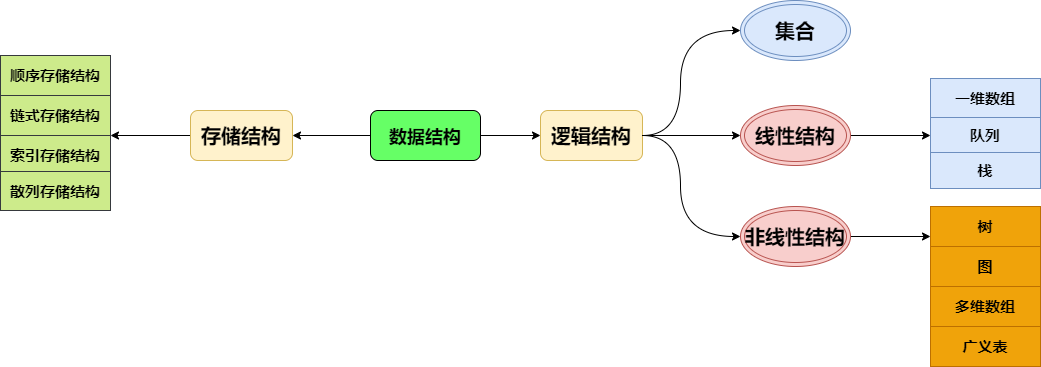

The diagram above was exported from draw.io. Its source (the exported page's mxGraphModel, read from the mxfile embedded in the PNG):
<mxGraphModel dx="742" dy="575" grid="1" gridSize="10" guides="1" tooltips="1" connect="1" arrows="1" fold="1" page="1" pageScale="1" pageWidth="1600" pageHeight="900" background="none" math="0" shadow="0">
  <root>
    <mxCell id="0" />
    <mxCell id="1" parent="0" />
    <mxCell id="23" style="edgeStyle=orthogonalEdgeStyle;curved=1;rounded=0;orthogonalLoop=1;jettySize=auto;html=1;" parent="1" source="3" target="22" edge="1">
      <mxGeometry relative="1" as="geometry" />
    </mxCell>
    <mxCell id="3" value="&lt;b&gt;&lt;font style=&quot;font-size: 18px&quot; color=&quot;#000000&quot;&gt;数据结构&lt;/font&gt;&lt;/b&gt;" style="rounded=1;whiteSpace=wrap;html=1;fillColor=#66FF66;fontSize=20;strokeColor=#000000;" parent="1" vertex="1">
      <mxGeometry x="570" y="840" width="110" height="50" as="geometry" />
    </mxCell>
    <mxCell id="4" value="" style="endArrow=classic;html=1;entryX=0;entryY=0.5;entryDx=0;entryDy=0;exitX=1;exitY=0.5;exitDx=0;exitDy=0;" parent="1" source="3" edge="1">
      <mxGeometry width="50" height="50" relative="1" as="geometry">
        <mxPoint x="690" y="865" as="sourcePoint" />
        <mxPoint x="740" y="865" as="targetPoint" />
      </mxGeometry>
    </mxCell>
    <mxCell id="9" style="edgeStyle=orthogonalEdgeStyle;curved=1;rounded=0;orthogonalLoop=1;jettySize=auto;html=1;exitX=1;exitY=0.5;exitDx=0;exitDy=0;entryX=0;entryY=0.5;entryDx=0;entryDy=0;" parent="1" source="5" target="10" edge="1">
      <mxGeometry relative="1" as="geometry">
        <mxPoint x="930" y="865" as="targetPoint" />
      </mxGeometry>
    </mxCell>
    <mxCell id="5" value="&lt;font style=&quot;font-size: 20px&quot; color=&quot;#000000&quot;&gt;&lt;b&gt;逻辑结构&lt;/b&gt;&lt;/font&gt;" style="rounded=1;whiteSpace=wrap;html=1;strokeColor=#d6b656;fillColor=#fff2cc;" parent="1" vertex="1">
      <mxGeometry x="740" y="840" width="102" height="50" as="geometry" />
    </mxCell>
    <mxCell id="7" value="" style="edgeStyle=orthogonalEdgeStyle;elbow=horizontal;endArrow=classic;html=1;exitX=1;exitY=0.5;exitDx=0;exitDy=0;curved=1;entryX=0;entryY=0.5;entryDx=0;entryDy=0;" parent="1" source="5" target="8" edge="1">
      <mxGeometry width="50" height="50" relative="1" as="geometry">
        <mxPoint x="860" y="850" as="sourcePoint" />
        <mxPoint x="950" y="760" as="targetPoint" />
        <Array as="points">
          <mxPoint x="880" y="865" />
          <mxPoint x="880" y="760" />
        </Array>
      </mxGeometry>
    </mxCell>
    <mxCell id="8" value="&lt;font style=&quot;font-size: 20px&quot; color=&quot;#000000&quot;&gt;&lt;b&gt;集合&lt;/b&gt;&lt;/font&gt;" style="ellipse;shape=doubleEllipse;whiteSpace=wrap;html=1;strokeColor=#6c8ebf;fillColor=#dae8fc;" parent="1" vertex="1">
      <mxGeometry x="940" y="730" width="110" height="60" as="geometry" />
    </mxCell>
    <mxCell id="13" style="edgeStyle=orthogonalEdgeStyle;curved=1;rounded=0;orthogonalLoop=1;jettySize=auto;html=1;exitX=1;exitY=0.5;exitDx=0;exitDy=0;" parent="1" source="10" target="16" edge="1">
      <mxGeometry relative="1" as="geometry">
        <mxPoint x="1130" y="864" as="targetPoint" />
      </mxGeometry>
    </mxCell>
    <mxCell id="10" value="&lt;font style=&quot;font-size: 20px&quot; color=&quot;#000000&quot;&gt;&lt;b&gt;线性结构&lt;/b&gt;&lt;/font&gt;" style="ellipse;shape=doubleEllipse;whiteSpace=wrap;html=1;strokeColor=#b85450;fillColor=#f8cecc;" parent="1" vertex="1">
      <mxGeometry x="940" y="835" width="110" height="60" as="geometry" />
    </mxCell>
    <mxCell id="11" value="" style="edgeStyle=orthogonalEdgeStyle;elbow=vertical;endArrow=classic;html=1;exitX=1;exitY=0.5;exitDx=0;exitDy=0;curved=1;entryX=0;entryY=0.5;entryDx=0;entryDy=0;" parent="1" source="5" target="12" edge="1">
      <mxGeometry width="50" height="50" relative="1" as="geometry">
        <mxPoint x="860" y="980" as="sourcePoint" />
        <mxPoint x="950" y="920" as="targetPoint" />
        <Array as="points">
          <mxPoint x="880" y="865" />
          <mxPoint x="880" y="966" />
        </Array>
      </mxGeometry>
    </mxCell>
    <mxCell id="18" style="edgeStyle=orthogonalEdgeStyle;curved=1;rounded=0;orthogonalLoop=1;jettySize=auto;html=1;entryX=0;entryY=0.75;entryDx=0;entryDy=0;" parent="1" source="12" target="19" edge="1">
      <mxGeometry relative="1" as="geometry">
        <mxPoint x="1120" y="966" as="targetPoint" />
      </mxGeometry>
    </mxCell>
    <mxCell id="12" value="&lt;font style=&quot;font-size: 20px&quot; color=&quot;#000000&quot;&gt;&lt;b&gt;非线性结构&lt;/b&gt;&lt;/font&gt;" style="ellipse;shape=doubleEllipse;whiteSpace=wrap;html=1;strokeColor=#b85450;fillColor=#f8cecc;" parent="1" vertex="1">
      <mxGeometry x="940" y="936" width="110" height="60" as="geometry" />
    </mxCell>
    <mxCell id="15" value="&lt;b&gt;&lt;font style=&quot;font-size: 15px&quot; color=&quot;#000000&quot;&gt;一维数组&lt;/font&gt;&lt;/b&gt;" style="whiteSpace=wrap;html=1;strokeColor=#6c8ebf;fillColor=#dae8fc;" parent="1" vertex="1">
      <mxGeometry x="1130" y="808" width="110" height="40" as="geometry" />
    </mxCell>
    <mxCell id="16" value="&lt;b&gt;&lt;font style=&quot;font-size: 15px&quot; color=&quot;#000000&quot;&gt;队列&lt;/font&gt;&lt;/b&gt;" style="whiteSpace=wrap;html=1;strokeColor=#6c8ebf;fillColor=#dae8fc;" parent="1" vertex="1">
      <mxGeometry x="1130" y="847" width="110" height="36" as="geometry" />
    </mxCell>
    <mxCell id="17" value="&lt;b&gt;&lt;font style=&quot;font-size: 15px&quot; color=&quot;#000000&quot;&gt;栈&lt;/font&gt;&lt;/b&gt;" style="whiteSpace=wrap;html=1;strokeColor=#6c8ebf;fillColor=#dae8fc;" parent="1" vertex="1">
      <mxGeometry x="1130" y="882" width="110" height="36" as="geometry" />
    </mxCell>
    <mxCell id="19" value="&lt;b&gt;&lt;font style=&quot;font-size: 15px&quot; color=&quot;#000000&quot;&gt;树&lt;/font&gt;&lt;/b&gt;" style="whiteSpace=wrap;html=1;strokeColor=#BD7000;fillColor=#f0a30a;fontColor=#ffffff;" parent="1" vertex="1">
      <mxGeometry x="1130" y="936" width="110" height="40" as="geometry" />
    </mxCell>
    <mxCell id="20" value="&lt;b&gt;&lt;font style=&quot;font-size: 15px&quot; color=&quot;#000000&quot;&gt;图&lt;/font&gt;&lt;/b&gt;" style="whiteSpace=wrap;html=1;strokeColor=#BD7000;fillColor=#f0a30a;fontColor=#ffffff;" parent="1" vertex="1">
      <mxGeometry x="1130" y="976" width="110" height="40" as="geometry" />
    </mxCell>
    <mxCell id="21" value="&lt;b&gt;&lt;font style=&quot;font-size: 15px&quot; color=&quot;#000000&quot;&gt;多维数组&lt;/font&gt;&lt;/b&gt;" style="whiteSpace=wrap;html=1;strokeColor=#BD7000;fillColor=#f0a30a;fontColor=#ffffff;" parent="1" vertex="1">
      <mxGeometry x="1130" y="1016" width="110" height="40" as="geometry" />
    </mxCell>
    <mxCell id="24" style="edgeStyle=orthogonalEdgeStyle;curved=1;rounded=0;orthogonalLoop=1;jettySize=auto;html=1;" parent="1" source="22" edge="1">
      <mxGeometry relative="1" as="geometry">
        <mxPoint x="310" y="865" as="targetPoint" />
      </mxGeometry>
    </mxCell>
    <mxCell id="22" value="&lt;font style=&quot;font-size: 20px&quot; color=&quot;#000000&quot;&gt;&lt;b&gt;存储结构&lt;/b&gt;&lt;/font&gt;" style="rounded=1;whiteSpace=wrap;html=1;strokeColor=#d6b656;fillColor=#fff2cc;" parent="1" vertex="1">
      <mxGeometry x="390" y="840" width="102" height="50" as="geometry" />
    </mxCell>
    <mxCell id="25" value="&lt;b&gt;&lt;font style=&quot;font-size: 15px&quot; color=&quot;#000000&quot;&gt;索引存储结构&lt;/font&gt;&lt;/b&gt;" style="whiteSpace=wrap;html=1;strokeColor=#36393d;fillColor=#cdeb8b;" parent="1" vertex="1">
      <mxGeometry x="200" y="865" width="110" height="40" as="geometry" />
    </mxCell>
    <mxCell id="26" value="&lt;b&gt;&lt;font style=&quot;font-size: 15px&quot; color=&quot;#000000&quot;&gt;链式存储结构&lt;/font&gt;&lt;/b&gt;" style="whiteSpace=wrap;html=1;strokeColor=#36393d;fillColor=#cdeb8b;" parent="1" vertex="1">
      <mxGeometry x="200" y="825" width="110" height="40" as="geometry" />
    </mxCell>
    <mxCell id="27" value="&lt;b&gt;&lt;font style=&quot;font-size: 15px&quot; color=&quot;#000000&quot;&gt;顺序存储结构&lt;/font&gt;&lt;/b&gt;" style="whiteSpace=wrap;html=1;strokeColor=#36393d;fillColor=#cdeb8b;" parent="1" vertex="1">
      <mxGeometry x="200" y="785" width="110" height="40" as="geometry" />
    </mxCell>
    <mxCell id="28" value="&lt;b&gt;&lt;font style=&quot;font-size: 15px&quot; color=&quot;#000000&quot;&gt;散列存储结构&lt;/font&gt;&lt;/b&gt;" style="whiteSpace=wrap;html=1;strokeColor=#36393d;fillColor=#cdeb8b;" parent="1" vertex="1">
      <mxGeometry x="200" y="901" width="110" height="39" as="geometry" />
    </mxCell>
    <mxCell id="29" value="&lt;b&gt;&lt;font style=&quot;font-size: 15px&quot; color=&quot;#000000&quot;&gt;广义表&lt;/font&gt;&lt;/b&gt;" style="whiteSpace=wrap;html=1;strokeColor=#BD7000;fillColor=#f0a30a;fontColor=#ffffff;" vertex="1" parent="1">
      <mxGeometry x="1130" y="1056" width="110" height="40" as="geometry" />
    </mxCell>
  </root>
</mxGraphModel>